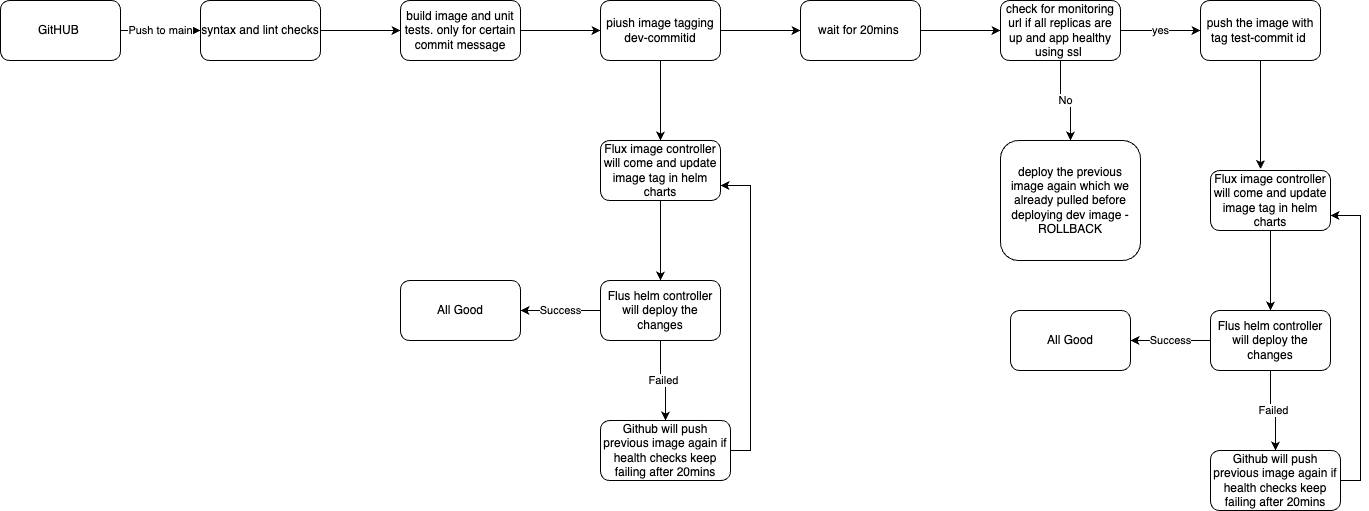

The diagram above was exported from draw.io. Its source (the exported page's mxGraphModel, read from the mxfile embedded in the PNG):
<mxGraphModel dx="1314" dy="866" grid="1" gridSize="10" guides="1" tooltips="1" connect="1" arrows="1" fold="1" page="1" pageScale="1" pageWidth="1600" pageHeight="900" math="0" shadow="0">
  <root>
    <mxCell id="0" />
    <mxCell id="1" parent="0" />
    <mxCell id="5pBz_wI1HjZZG4cka-rO-3" value="Push to main" style="edgeStyle=orthogonalEdgeStyle;rounded=0;orthogonalLoop=1;jettySize=auto;html=1;" edge="1" parent="1" source="5pBz_wI1HjZZG4cka-rO-1" target="5pBz_wI1HjZZG4cka-rO-2">
      <mxGeometry relative="1" as="geometry" />
    </mxCell>
    <mxCell id="5pBz_wI1HjZZG4cka-rO-1" value="GitHUB&amp;nbsp;" style="rounded=1;whiteSpace=wrap;html=1;" vertex="1" parent="1">
      <mxGeometry x="30" y="60" width="120" height="60" as="geometry" />
    </mxCell>
    <mxCell id="5pBz_wI1HjZZG4cka-rO-5" value="" style="edgeStyle=orthogonalEdgeStyle;rounded=0;orthogonalLoop=1;jettySize=auto;html=1;" edge="1" parent="1" source="5pBz_wI1HjZZG4cka-rO-2" target="5pBz_wI1HjZZG4cka-rO-4">
      <mxGeometry relative="1" as="geometry" />
    </mxCell>
    <mxCell id="5pBz_wI1HjZZG4cka-rO-2" value="syntax and lint checks" style="rounded=1;whiteSpace=wrap;html=1;" vertex="1" parent="1">
      <mxGeometry x="230" y="60" width="120" height="60" as="geometry" />
    </mxCell>
    <mxCell id="5pBz_wI1HjZZG4cka-rO-7" value="" style="edgeStyle=orthogonalEdgeStyle;rounded=0;orthogonalLoop=1;jettySize=auto;html=1;" edge="1" parent="1" source="5pBz_wI1HjZZG4cka-rO-4" target="5pBz_wI1HjZZG4cka-rO-6">
      <mxGeometry relative="1" as="geometry" />
    </mxCell>
    <mxCell id="5pBz_wI1HjZZG4cka-rO-4" value="build image and unit tests. only for certain commit message" style="rounded=1;whiteSpace=wrap;html=1;" vertex="1" parent="1">
      <mxGeometry x="430" y="60" width="120" height="60" as="geometry" />
    </mxCell>
    <mxCell id="5pBz_wI1HjZZG4cka-rO-9" value="" style="edgeStyle=orthogonalEdgeStyle;rounded=0;orthogonalLoop=1;jettySize=auto;html=1;" edge="1" parent="1" source="5pBz_wI1HjZZG4cka-rO-6" target="5pBz_wI1HjZZG4cka-rO-8">
      <mxGeometry relative="1" as="geometry" />
    </mxCell>
    <mxCell id="5pBz_wI1HjZZG4cka-rO-19" value="" style="edgeStyle=orthogonalEdgeStyle;rounded=0;orthogonalLoop=1;jettySize=auto;html=1;" edge="1" parent="1" source="5pBz_wI1HjZZG4cka-rO-6" target="5pBz_wI1HjZZG4cka-rO-18">
      <mxGeometry relative="1" as="geometry" />
    </mxCell>
    <mxCell id="5pBz_wI1HjZZG4cka-rO-6" value="piush image tagging dev-commitid" style="whiteSpace=wrap;html=1;rounded=1;" vertex="1" parent="1">
      <mxGeometry x="630" y="60" width="120" height="60" as="geometry" />
    </mxCell>
    <mxCell id="5pBz_wI1HjZZG4cka-rO-11" value="" style="edgeStyle=orthogonalEdgeStyle;rounded=0;orthogonalLoop=1;jettySize=auto;html=1;" edge="1" parent="1" source="5pBz_wI1HjZZG4cka-rO-8" target="5pBz_wI1HjZZG4cka-rO-10">
      <mxGeometry relative="1" as="geometry" />
    </mxCell>
    <mxCell id="5pBz_wI1HjZZG4cka-rO-8" value="wait for 20mins&amp;nbsp;" style="whiteSpace=wrap;html=1;rounded=1;" vertex="1" parent="1">
      <mxGeometry x="830" y="60" width="120" height="60" as="geometry" />
    </mxCell>
    <mxCell id="5pBz_wI1HjZZG4cka-rO-15" value="yes" style="edgeStyle=orthogonalEdgeStyle;rounded=0;orthogonalLoop=1;jettySize=auto;html=1;" edge="1" parent="1" source="5pBz_wI1HjZZG4cka-rO-10" target="5pBz_wI1HjZZG4cka-rO-14">
      <mxGeometry relative="1" as="geometry" />
    </mxCell>
    <mxCell id="5pBz_wI1HjZZG4cka-rO-17" value="No" style="edgeStyle=orthogonalEdgeStyle;rounded=0;orthogonalLoop=1;jettySize=auto;html=1;" edge="1" parent="1" source="5pBz_wI1HjZZG4cka-rO-10" target="5pBz_wI1HjZZG4cka-rO-16">
      <mxGeometry relative="1" as="geometry" />
    </mxCell>
    <mxCell id="5pBz_wI1HjZZG4cka-rO-10" value="check for monitoring url if all replicas are up and app healthy using ssl&amp;nbsp;" style="whiteSpace=wrap;html=1;rounded=1;" vertex="1" parent="1">
      <mxGeometry x="1030" y="60" width="120" height="60" as="geometry" />
    </mxCell>
    <mxCell id="5pBz_wI1HjZZG4cka-rO-14" value="push the image with tag test-commit id&amp;nbsp;" style="whiteSpace=wrap;html=1;rounded=1;" vertex="1" parent="1">
      <mxGeometry x="1230" y="60" width="120" height="60" as="geometry" />
    </mxCell>
    <mxCell id="5pBz_wI1HjZZG4cka-rO-16" value="deploy the previous image again which we already pulled before deploying dev image -&lt;div&gt;ROLLBACK&lt;/div&gt;" style="whiteSpace=wrap;html=1;rounded=1;" vertex="1" parent="1">
      <mxGeometry x="1030" y="200" width="140" height="120" as="geometry" />
    </mxCell>
    <mxCell id="5pBz_wI1HjZZG4cka-rO-21" value="" style="edgeStyle=orthogonalEdgeStyle;rounded=0;orthogonalLoop=1;jettySize=auto;html=1;" edge="1" parent="1" source="5pBz_wI1HjZZG4cka-rO-18" target="5pBz_wI1HjZZG4cka-rO-20">
      <mxGeometry relative="1" as="geometry" />
    </mxCell>
    <mxCell id="5pBz_wI1HjZZG4cka-rO-18" value="Flux image controller will come and update image tag in helm charts" style="whiteSpace=wrap;html=1;rounded=1;" vertex="1" parent="1">
      <mxGeometry x="630" y="200" width="120" height="60" as="geometry" />
    </mxCell>
    <mxCell id="5pBz_wI1HjZZG4cka-rO-23" value="Success" style="edgeStyle=orthogonalEdgeStyle;rounded=0;orthogonalLoop=1;jettySize=auto;html=1;" edge="1" parent="1" source="5pBz_wI1HjZZG4cka-rO-20" target="5pBz_wI1HjZZG4cka-rO-22">
      <mxGeometry relative="1" as="geometry" />
    </mxCell>
    <mxCell id="5pBz_wI1HjZZG4cka-rO-25" value="Failed" style="edgeStyle=orthogonalEdgeStyle;rounded=0;orthogonalLoop=1;jettySize=auto;html=1;" edge="1" parent="1" source="5pBz_wI1HjZZG4cka-rO-20" target="5pBz_wI1HjZZG4cka-rO-24">
      <mxGeometry relative="1" as="geometry" />
    </mxCell>
    <mxCell id="5pBz_wI1HjZZG4cka-rO-20" value="Flus helm controller will deploy the changes" style="whiteSpace=wrap;html=1;rounded=1;" vertex="1" parent="1">
      <mxGeometry x="630" y="340" width="120" height="60" as="geometry" />
    </mxCell>
    <mxCell id="5pBz_wI1HjZZG4cka-rO-22" value="All Good" style="whiteSpace=wrap;html=1;rounded=1;" vertex="1" parent="1">
      <mxGeometry x="430" y="340" width="120" height="60" as="geometry" />
    </mxCell>
    <mxCell id="5pBz_wI1HjZZG4cka-rO-26" style="edgeStyle=orthogonalEdgeStyle;rounded=0;orthogonalLoop=1;jettySize=auto;html=1;exitX=1;exitY=0.5;exitDx=0;exitDy=0;entryX=1;entryY=0.75;entryDx=0;entryDy=0;" edge="1" parent="1" source="5pBz_wI1HjZZG4cka-rO-24" target="5pBz_wI1HjZZG4cka-rO-18">
      <mxGeometry relative="1" as="geometry" />
    </mxCell>
    <mxCell id="5pBz_wI1HjZZG4cka-rO-24" value="Github will push previous image again if health checks keep failing after 20mins" style="whiteSpace=wrap;html=1;rounded=1;" vertex="1" parent="1">
      <mxGeometry x="630" y="480" width="130" height="60" as="geometry" />
    </mxCell>
    <mxCell id="5pBz_wI1HjZZG4cka-rO-28" value="" style="edgeStyle=orthogonalEdgeStyle;rounded=0;orthogonalLoop=1;jettySize=auto;html=1;" edge="1" parent="1" source="5pBz_wI1HjZZG4cka-rO-29" target="5pBz_wI1HjZZG4cka-rO-32">
      <mxGeometry relative="1" as="geometry" />
    </mxCell>
    <mxCell id="5pBz_wI1HjZZG4cka-rO-29" value="Flux image controller will come and update image tag in helm charts" style="whiteSpace=wrap;html=1;rounded=1;" vertex="1" parent="1">
      <mxGeometry x="630" y="200" width="120" height="60" as="geometry" />
    </mxCell>
    <mxCell id="5pBz_wI1HjZZG4cka-rO-30" value="Success" style="edgeStyle=orthogonalEdgeStyle;rounded=0;orthogonalLoop=1;jettySize=auto;html=1;" edge="1" parent="1" source="5pBz_wI1HjZZG4cka-rO-32" target="5pBz_wI1HjZZG4cka-rO-33">
      <mxGeometry relative="1" as="geometry" />
    </mxCell>
    <mxCell id="5pBz_wI1HjZZG4cka-rO-31" value="Failed" style="edgeStyle=orthogonalEdgeStyle;rounded=0;orthogonalLoop=1;jettySize=auto;html=1;" edge="1" parent="1" source="5pBz_wI1HjZZG4cka-rO-32" target="5pBz_wI1HjZZG4cka-rO-35">
      <mxGeometry relative="1" as="geometry" />
    </mxCell>
    <mxCell id="5pBz_wI1HjZZG4cka-rO-32" value="Flus helm controller will deploy the changes" style="whiteSpace=wrap;html=1;rounded=1;" vertex="1" parent="1">
      <mxGeometry x="630" y="340" width="120" height="60" as="geometry" />
    </mxCell>
    <mxCell id="5pBz_wI1HjZZG4cka-rO-33" value="All Good" style="whiteSpace=wrap;html=1;rounded=1;" vertex="1" parent="1">
      <mxGeometry x="430" y="340" width="120" height="60" as="geometry" />
    </mxCell>
    <mxCell id="5pBz_wI1HjZZG4cka-rO-34" style="edgeStyle=orthogonalEdgeStyle;rounded=0;orthogonalLoop=1;jettySize=auto;html=1;exitX=1;exitY=0.5;exitDx=0;exitDy=0;entryX=1;entryY=0.75;entryDx=0;entryDy=0;" edge="1" parent="1" source="5pBz_wI1HjZZG4cka-rO-35" target="5pBz_wI1HjZZG4cka-rO-29">
      <mxGeometry relative="1" as="geometry" />
    </mxCell>
    <mxCell id="5pBz_wI1HjZZG4cka-rO-35" value="Github will push previous image again if health checks keep failing after 20mins" style="whiteSpace=wrap;html=1;rounded=1;" vertex="1" parent="1">
      <mxGeometry x="630" y="480" width="130" height="60" as="geometry" />
    </mxCell>
    <mxCell id="5pBz_wI1HjZZG4cka-rO-36" value="" style="edgeStyle=orthogonalEdgeStyle;rounded=0;orthogonalLoop=1;jettySize=auto;html=1;" edge="1" parent="1" source="5pBz_wI1HjZZG4cka-rO-37" target="5pBz_wI1HjZZG4cka-rO-40">
      <mxGeometry relative="1" as="geometry" />
    </mxCell>
    <mxCell id="5pBz_wI1HjZZG4cka-rO-37" value="Flux image controller will come and update image tag in helm charts" style="whiteSpace=wrap;html=1;rounded=1;" vertex="1" parent="1">
      <mxGeometry x="1240" y="230" width="120" height="60" as="geometry" />
    </mxCell>
    <mxCell id="5pBz_wI1HjZZG4cka-rO-38" value="Success" style="edgeStyle=orthogonalEdgeStyle;rounded=0;orthogonalLoop=1;jettySize=auto;html=1;" edge="1" parent="1" source="5pBz_wI1HjZZG4cka-rO-40" target="5pBz_wI1HjZZG4cka-rO-41">
      <mxGeometry relative="1" as="geometry" />
    </mxCell>
    <mxCell id="5pBz_wI1HjZZG4cka-rO-39" value="Failed" style="edgeStyle=orthogonalEdgeStyle;rounded=0;orthogonalLoop=1;jettySize=auto;html=1;" edge="1" parent="1" source="5pBz_wI1HjZZG4cka-rO-40" target="5pBz_wI1HjZZG4cka-rO-43">
      <mxGeometry relative="1" as="geometry" />
    </mxCell>
    <mxCell id="5pBz_wI1HjZZG4cka-rO-40" value="Flus helm controller will deploy the changes" style="whiteSpace=wrap;html=1;rounded=1;" vertex="1" parent="1">
      <mxGeometry x="1240" y="370" width="120" height="60" as="geometry" />
    </mxCell>
    <mxCell id="5pBz_wI1HjZZG4cka-rO-41" value="All Good" style="whiteSpace=wrap;html=1;rounded=1;" vertex="1" parent="1">
      <mxGeometry x="1040" y="370" width="120" height="60" as="geometry" />
    </mxCell>
    <mxCell id="5pBz_wI1HjZZG4cka-rO-42" style="edgeStyle=orthogonalEdgeStyle;rounded=0;orthogonalLoop=1;jettySize=auto;html=1;exitX=1;exitY=0.5;exitDx=0;exitDy=0;entryX=1;entryY=0.75;entryDx=0;entryDy=0;" edge="1" parent="1" source="5pBz_wI1HjZZG4cka-rO-43" target="5pBz_wI1HjZZG4cka-rO-37">
      <mxGeometry relative="1" as="geometry" />
    </mxCell>
    <mxCell id="5pBz_wI1HjZZG4cka-rO-43" value="Github will push previous image again if health checks keep failing after 20mins" style="whiteSpace=wrap;html=1;rounded=1;" vertex="1" parent="1">
      <mxGeometry x="1240" y="510" width="130" height="60" as="geometry" />
    </mxCell>
    <mxCell id="5pBz_wI1HjZZG4cka-rO-44" value="" style="edgeStyle=orthogonalEdgeStyle;rounded=0;orthogonalLoop=1;jettySize=auto;html=1;" edge="1" parent="1" source="5pBz_wI1HjZZG4cka-rO-45" target="5pBz_wI1HjZZG4cka-rO-48">
      <mxGeometry relative="1" as="geometry" />
    </mxCell>
    <mxCell id="5pBz_wI1HjZZG4cka-rO-45" value="Flux image controller will come and update image tag in helm charts" style="whiteSpace=wrap;html=1;rounded=1;" vertex="1" parent="1">
      <mxGeometry x="1240" y="230" width="120" height="60" as="geometry" />
    </mxCell>
    <mxCell id="5pBz_wI1HjZZG4cka-rO-46" value="Success" style="edgeStyle=orthogonalEdgeStyle;rounded=0;orthogonalLoop=1;jettySize=auto;html=1;" edge="1" parent="1" source="5pBz_wI1HjZZG4cka-rO-48" target="5pBz_wI1HjZZG4cka-rO-49">
      <mxGeometry relative="1" as="geometry" />
    </mxCell>
    <mxCell id="5pBz_wI1HjZZG4cka-rO-47" value="Failed" style="edgeStyle=orthogonalEdgeStyle;rounded=0;orthogonalLoop=1;jettySize=auto;html=1;" edge="1" parent="1" source="5pBz_wI1HjZZG4cka-rO-48" target="5pBz_wI1HjZZG4cka-rO-51">
      <mxGeometry relative="1" as="geometry" />
    </mxCell>
    <mxCell id="5pBz_wI1HjZZG4cka-rO-48" value="Flus helm controller will deploy the changes" style="whiteSpace=wrap;html=1;rounded=1;" vertex="1" parent="1">
      <mxGeometry x="1240" y="370" width="120" height="60" as="geometry" />
    </mxCell>
    <mxCell id="5pBz_wI1HjZZG4cka-rO-49" value="All Good" style="whiteSpace=wrap;html=1;rounded=1;" vertex="1" parent="1">
      <mxGeometry x="1040" y="370" width="120" height="60" as="geometry" />
    </mxCell>
    <mxCell id="5pBz_wI1HjZZG4cka-rO-50" style="edgeStyle=orthogonalEdgeStyle;rounded=0;orthogonalLoop=1;jettySize=auto;html=1;exitX=1;exitY=0.5;exitDx=0;exitDy=0;entryX=1;entryY=0.75;entryDx=0;entryDy=0;" edge="1" parent="1" source="5pBz_wI1HjZZG4cka-rO-51" target="5pBz_wI1HjZZG4cka-rO-45">
      <mxGeometry relative="1" as="geometry" />
    </mxCell>
    <mxCell id="5pBz_wI1HjZZG4cka-rO-51" value="Github will push previous image again if health checks keep failing after 20mins" style="whiteSpace=wrap;html=1;rounded=1;" vertex="1" parent="1">
      <mxGeometry x="1240" y="510" width="130" height="60" as="geometry" />
    </mxCell>
    <mxCell id="5pBz_wI1HjZZG4cka-rO-52" style="edgeStyle=orthogonalEdgeStyle;rounded=0;orthogonalLoop=1;jettySize=auto;html=1;entryX=0.417;entryY=-0.025;entryDx=0;entryDy=0;entryPerimeter=0;" edge="1" parent="1" source="5pBz_wI1HjZZG4cka-rO-14" target="5pBz_wI1HjZZG4cka-rO-45">
      <mxGeometry relative="1" as="geometry" />
    </mxCell>
  </root>
</mxGraphModel>